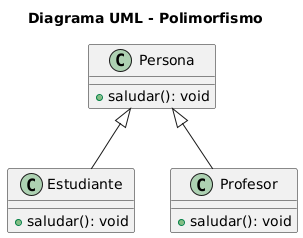

The diagram above was rendered by PlantUML. Its source (embedded in the PNG):
@startuml
title Diagrama UML - Polimorfismo

class Persona {
    + saludar(): void
}

class Estudiante {
    + saludar(): void
}

class Profesor {
    + saludar(): void
}

Persona <|-- Estudiante
Persona <|-- Profesor
@enduml